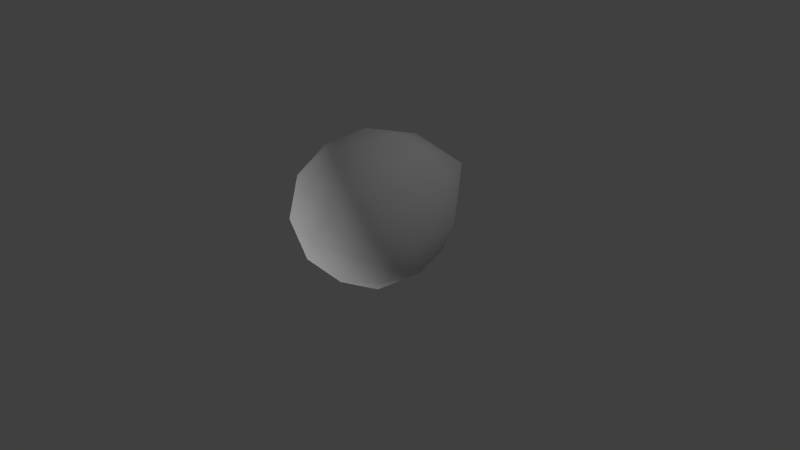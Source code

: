 # Source: stone.blend  (saved by Blender 2.75.0; exported with 4.5.12 LTS)
import bpy
from mathutils import Matrix  # noqa: F401  (used for matrix-valued properties, if any)

bpy.ops.wm.read_factory_settings(use_empty=True)
scene = bpy.context.scene
scene.name = 'Scene'

# ---- collections
col_collection_1 = bpy.data.collections.new('Collection 1'); scene.collection.children.link(col_collection_1)

# ---- images (referenced by path relative to the original .blend; pixels are not part of the script)
import os
ASSET_DIR = os.environ.get("B2B_ASSET_DIR", "")  # directory of the original .blend (textures are referenced by path, not embedded)
HERE = os.path.dirname(os.path.abspath(__file__))  # packed textures are extracted next to this script under _unpacked/

def load_image(name, relpath, width, height, colorspace="sRGB"):
    """Load a texture the original file referenced (path relative to the .blend, or extracted next to this script)."""
    p = next((c for c in (os.path.join(HERE, relpath), os.path.join(ASSET_DIR, relpath)) if relpath and os.path.exists(c)), "")
    if p:
        img = bpy.data.images.load(p, check_existing=True)
        img.name = name
    else:  # same state as the original file: an image datablock whose file is absent (Cycles renders it pink)
        img = bpy.data.images.new(name, width, height)
        img.source = "FILE"
        img.filepath = "//" + (relpath or name)
    img.colorspace_settings.name = colorspace
    return img
img_stones_generic_albedo = load_image('Stones_Generic_Albedo', '', 1024, 1024, 'sRGB')

# ---- materials (node trees are filled in below, after node groups)
mat_stone = bpy.data.materials.new('Stone')
mat_stone.alpha_threshold = 0.0
mat_stone.use_transparent_shadow = False
mat_stone.roughness = 0.5
mat_stone.specular_intensity = 0.0

# ---- material node trees

# ---- world
world_world = bpy.data.worlds.new('World'); scene.world = world_world
world_world.color = (0.05088, 0.05088, 0.05088)
world_world.use_sun_shadow = False
world_world.sun_shadow_jitter_overblur = 0.0
world_world.cycles.sampling_method = 'MANUAL'
world_world.cycles.sample_map_resolution = 256

# ---- cameras
cam_camera = bpy.data.cameras.new('Camera')
cam_camera.clip_end = 100.0
cam_camera.lens = 35.0
cam_camera.sensor_width = 32.0
cam_camera.sensor_height = 18.0
cam_camera.ortho_scale = 7.314
cam_camera.dof.focus_distance = 0.0
cam_camera.dof.aperture_fstop = 128.0

# ---- lights
light_hemi = bpy.data.lights.new('Hemi', 'SUN')
light_hemi.transmission_factor = 0.0
light_hemi.angle = 0.1993
light_hemi.energy = 1.0
light_hemi.shadow_buffer_clip_start = 0.5
light_hemi.shadow_soft_size = 0.1
light_hemi.shadow_cascade_max_distance = 1000.0
light_hemi.cycles.use_multiple_importance_sampling = False
light_lamp = bpy.data.lights.new('Lamp', 'POINT')
light_lamp.transmission_factor = 0.0
light_lamp.cutoff_distance = 30.0
light_lamp.energy = 100.0
light_lamp.shadow_buffer_clip_start = 1.001
light_lamp.shadow_soft_size = 0.1
light_lamp.shadow_maximum_resolution = 0.006
light_lamp.use_absolute_resolution = True
light_lamp.cycles.use_multiple_importance_sampling = False

# ---- meshes
me_icosphere = bpy.data.meshes.new('Icosphere')
me_icosphere.from_pydata([(0.02365, -0.04191, -0.2831), (0.7728, -0.5163, 0.1077), (-0.2764, -0.8506, 0.1407), (-0.995, 0.007896, 0.08663), (-0.2764, 0.8506, 0.1407), (0.7236, 0.5257, 0.1407), (0.3174, -0.9174, 1.054), (-0.8581, -0.4977, 0.9919), (-0.7555, 0.5446, 1.045), (0.2764, 1.008, 1.07), (0.8754, 0.2684, 1.176), (-0.05444, -0.03961, 1.714), (-0.1523, -0.518, -0.2072), (0.4355, -0.3271, -0.2072), (0.3001, -0.8018, 0.03717), (0.8506, 0.0, 0.06214), (0.4355, 0.291, -0.2072), (-0.5155, -0.01804, -0.2072), (-0.7644, -0.494, 0.02119), (-0.1523, 0.482, -0.2072), (-0.6882, 0.5, 0.06214), (0.2629, 0.809, 0.06214), (0.9931, -0.2829, 0.573), (0.9655, 0.4635, 0.6285), (0.03728, -0.9928, 0.5629), (0.7021, -0.787, 0.5113), (-1.199, -0.2822, 0.4669), (-0.664, -0.803, 0.5469), (-0.5878, 0.809, 0.5879), (-1.053, 0.33, 0.555), (0.5878, 0.9284, 0.6144), (0.0, 1.0, 0.5879), (0.6952, -0.5213, 1.174), (-0.2629, -0.8655, 1.149), (-1.004, 0.05185, 1.097), (-0.2629, 0.809, 1.114), (0.6883, 0.8814, 1.207), (0.1514, -0.6662, 1.563), (0.4007, 0.1493, 1.706), (-0.4381, -0.358, 1.478), (-0.443, 0.3195, 1.444), (0.1282, 0.6414, 1.515)], [], [(0, 13, 12), (1, 13, 15), (0, 12, 17), (0, 17, 19), (0, 19, 16), (1, 15, 22), (2, 14, 24), (3, 18, 26), (4, 20, 28), (5, 21, 30), (1, 22, 25), (2, 24, 27), (3, 26, 29), (4, 28, 31), (5, 30, 23), (6, 32, 37), (7, 33, 39), (8, 34, 40), (9, 35, 41), (10, 36, 38), (38, 41, 11), (38, 36, 41), (36, 9, 41), (41, 40, 11), (41, 35, 40), (35, 8, 40), (40, 39, 11), (40, 34, 39), (34, 7, 39), (39, 37, 11), (39, 33, 37), (33, 6, 37), (37, 38, 11), (37, 32, 38), (32, 10, 38), (23, 36, 10), (23, 30, 36), (30, 9, 36), (31, 35, 9), (31, 28, 35), (28, 8, 35), (29, 34, 8), (29, 26, 34), (26, 7, 34), (27, 33, 7), (27, 24, 33), (24, 6, 33), (25, 32, 6), (25, 22, 32), (22, 10, 32), (30, 31, 9), (30, 21, 31), (21, 4, 31), (28, 29, 8), (28, 20, 29), (20, 3, 29), (26, 27, 7), (26, 18, 27), (18, 2, 27), (24, 25, 6), (24, 14, 25), (14, 1, 25), (22, 23, 10), (22, 15, 23), (15, 5, 23), (16, 21, 5), (16, 19, 21), (19, 4, 21), (19, 20, 4), (19, 17, 20), (17, 3, 20), (17, 18, 3), (17, 12, 18), (12, 2, 18), (15, 16, 5), (15, 13, 16), (13, 0, 16), (12, 14, 2), (12, 13, 14), (13, 1, 14)])
me_icosphere.polygons.foreach_set('use_smooth', [True] * 80)
_uv = me_icosphere.uv_layers.new(name='UVMap')
_uv.uv.foreach_set('vector', [0.2023, 0.2884, 0.5815, 0.0, 0.3693, 0.3564, 0.6043, 0.1755, 0.5815, 0.0, 0.7136, 0.2549, 0.2023, 0.2884, 0.3693, 0.3564, 0.2813, 0.7027, 0.2023, 0.2884, 0.2813, 0.7027, 0.1042, 0.7063, 0.2023, 0.2884, 0.1042, 0.7063, 0.01354, 0.3516, 0.6043, 0.1755, 0.7136, 0.2549, 0.6408, 0.3382, 0.4308, 0.4542, 0.4793, 0.2358, 0.4949, 0.438, 0.3299, 0.8383, 0.3725, 0.648, 0.397, 0.8124, 0.849, 0.8513, 1.0, 0.9455, 0.7717, 1.0, 0.7601, 0.4543, 0.8089, 0.6396, 0.742, 0.6304, 0.6043, 0.1755, 0.6408, 0.3382, 0.5654, 0.3061, 0.4308, 0.4542, 0.4949, 0.438, 0.4458, 0.6259, 0.3299, 0.8383, 0.397, 0.8124, 0.3893, 0.9948, 0.849, 0.8513, 0.7717, 1.0, 0.7611, 0.8031, 0.7601, 0.4543, 0.742, 0.6304, 0.7075, 0.4823, 0.5437, 0.4753, 0.5943, 0.4745, 0.5606, 0.589, 0.4761, 0.7562, 0.5132, 0.5982, 0.5416, 0.7282, 0.5944, 0.9741, 0.496, 0.8971, 0.5952, 0.84, 0.7123, 0.7425, 0.6798, 0.8718, 0.6546, 0.7538, 0.6616, 0.5447, 0.6988, 0.6486, 0.6235, 0.6545, 0.6235, 0.6545, 0.6546, 0.7538, 0.5899, 0.712, 0.6235, 0.6545, 0.6988, 0.6486, 0.6546, 0.7538, 0.6988, 0.6486, 0.7123, 0.7425, 0.6546, 0.7538, 0.6546, 0.7538, 0.5952, 0.84, 0.5899, 0.712, 0.6546, 0.7538, 0.6798, 0.8718, 0.5952, 0.84, 0.6798, 0.8718, 0.5944, 0.9741, 0.5952, 0.84, 0.5952, 0.84, 0.5416, 0.7282, 0.5899, 0.712, 0.5952, 0.84, 0.496, 0.8971, 0.5416, 0.7282, 0.496, 0.8971, 0.4761, 0.7562, 0.5416, 0.7282, 0.5416, 0.7282, 0.5606, 0.589, 0.5899, 0.712, 0.5416, 0.7282, 0.5132, 0.5982, 0.5606, 0.589, 0.5132, 0.5982, 0.5437, 0.4753, 0.5606, 0.589, 0.5606, 0.589, 0.6235, 0.6545, 0.5899, 0.712, 0.5606, 0.589, 0.5943, 0.4745, 0.6235, 0.6545, 0.5943, 0.4745, 0.6616, 0.5447, 0.6235, 0.6545, 0.7075, 0.4823, 0.6988, 0.6486, 0.6616, 0.5447, 0.7075, 0.4823, 0.742, 0.6304, 0.6988, 0.6486, 0.742, 0.6304, 0.7123, 0.7425, 0.6988, 0.6486, 0.7611, 0.8031, 0.6798, 0.8718, 0.7123, 0.7425, 0.7611, 0.8031, 0.7717, 1.0, 0.6798, 0.8718, 0.7717, 1.0, 0.5944, 0.9741, 0.6798, 0.8718, 0.3893, 0.9948, 0.496, 0.8971, 0.5944, 0.9741, 0.3893, 0.9948, 0.397, 0.8124, 0.496, 0.8971, 0.397, 0.8124, 0.4761, 0.7562, 0.496, 0.8971, 0.4458, 0.6259, 0.5132, 0.5982, 0.4761, 0.7562, 0.4458, 0.6259, 0.4949, 0.438, 0.5132, 0.5982, 0.4949, 0.438, 0.5437, 0.4753, 0.5132, 0.5982, 0.5654, 0.3061, 0.5943, 0.4745, 0.5437, 0.4753, 0.5654, 0.3061, 0.6408, 0.3382, 0.5943, 0.4745, 0.6408, 0.3382, 0.6616, 0.5447, 0.5943, 0.4745, 0.742, 0.6304, 0.7611, 0.8031, 0.7123, 0.7425, 0.742, 0.6304, 0.8089, 0.6396, 0.7611, 0.8031, 0.8089, 0.6396, 0.849, 0.8513, 0.7611, 0.8031, 0.7717, 1.0, 0.3893, 0.9948, 0.5944, 0.9741, 0.7717, 1.0, 1.0, 0.9455, 0.3893, 0.9948, 0.1911, 0.9455, 0.3299, 0.8383, 0.3893, 0.9948, 0.397, 0.8124, 0.4458, 0.6259, 0.4761, 0.7562, 0.397, 0.8124, 0.3725, 0.648, 0.4458, 0.6259, 0.3725, 0.648, 0.4308, 0.4542, 0.4458, 0.6259, 0.4949, 0.438, 0.5654, 0.3061, 0.5437, 0.4753, 0.4949, 0.438, 0.4793, 0.2358, 0.5654, 0.3061, 0.4793, 0.2358, 0.6043, 0.1755, 0.5654, 0.3061, 0.6408, 0.3382, 0.7075, 0.4823, 0.6616, 0.5447, 0.6408, 0.3382, 0.7136, 0.2549, 0.7075, 0.4823, 0.7136, 0.2549, 0.7601, 0.4543, 0.7075, 0.4823, 0.8225, 0.3516, 0.8089, 0.6396, 0.7601, 0.4543, 0.01354, 0.3516, 0.1042, 0.7063, 0.0, 0.6396, 0.1042, 0.7063, 0.0401, 0.8513, 0.0, 0.6396, 0.1042, 0.7063, 0.1911, 0.9455, 0.0401, 0.8513, 0.1042, 0.7063, 0.2813, 0.7027, 0.1911, 0.9455, 0.2813, 0.7027, 0.3299, 0.8383, 0.1911, 0.9455, 0.2813, 0.7027, 0.3725, 0.648, 0.3299, 0.8383, 0.2813, 0.7027, 0.3693, 0.3564, 0.3725, 0.648, 0.3693, 0.3564, 0.4308, 0.4542, 0.3725, 0.648, 0.7136, 0.2549, 0.8225, 0.3516, 0.7601, 0.4543, 0.7136, 0.2549, 0.5815, 0.0, 0.8225, 0.3516, 0.5815, 0.0, 0.2023, 0.2884, 0.8225, 0.3516, 0.3693, 0.3564, 0.4793, 0.2358, 0.4308, 0.4542, 0.3693, 0.3564, 0.5815, 0.0, 0.4793, 0.2358, 0.5815, 0.0, 0.6043, 0.1755, 0.4793, 0.2358])
me_icosphere.materials.append(mat_stone)
me_icosphere.use_remesh_preserve_volume = False
me_icosphere.use_remesh_preserve_attributes = False
me_icosphere.use_mirror_vertex_groups = False
me_icosphere.update()

# ---- objects
ob_hemi = bpy.data.objects.new('Hemi', light_hemi)
ob_icosphere = bpy.data.objects.new('Icosphere', me_icosphere)
ob_lamp = bpy.data.objects.new('Lamp', light_lamp)
ob_camera = bpy.data.objects.new('Camera', cam_camera)

# ---- transforms, parenting, visibility, modifiers, constraints
ob_hemi.location = (-1.416, -1.606, 3.202)
ob_hemi.rotation_euler = (2.146, -0.501, -0.9235)
ob_hemi.lineart.crease_threshold = 0.0
ob_icosphere.location = (0.0, 0.0, 0.0)
ob_icosphere.lineart.crease_threshold = 0.0
ob_lamp.location = (4.076, 1.005, 5.904)
ob_lamp.rotation_euler = (0.6503, 0.05522, 1.866)
ob_lamp.lock_rotations_4d = False
ob_lamp.empty_display_type = 'ARROWS'
ob_lamp.color = (0.0, 0.0, 0.0, 0.0)
ob_lamp.lineart.crease_threshold = 0.0
ob_camera.location = (7.481, -6.508, 5.344)
ob_camera.rotation_euler = (1.109, 0.01082, 0.8149)
ob_camera.lock_rotations_4d = False
ob_camera.empty_display_type = 'ARROWS'
ob_camera.color = (0.0, 0.0, 0.0, 0.0)
ob_camera.display_type = 'WIRE'
ob_camera.lineart.crease_threshold = 0.0

# ---- collection membership
col_collection_1.objects.link(ob_hemi)
col_collection_1.objects.link(ob_icosphere)
col_collection_1.objects.link(ob_lamp)
col_collection_1.objects.link(ob_camera)

# ---- scene / render settings (as saved in the file)
scene.camera = ob_camera
scene.frame_start = 1; scene.frame_end = 250; scene.frame_set(1)
scene.render.engine = 'BLENDER_EEVEE_NEXT'
scene.render.resolution_percentage = 50
scene.render.dither_intensity = 0.0
scene.cycles.use_denoising = False
scene.cycles.samples = 10
scene.cycles.sampling_pattern = 'TABULATED_SOBOL'
scene.cycles.light_sampling_threshold = 0.0
scene.cycles.use_adaptive_sampling = False
scene.cycles.use_light_tree = False
scene.cycles.blur_glossy = 0.0
scene.cycles.pixel_filter_type = 'GAUSSIAN'
scene.cycles.sample_clamp_indirect = 0.0
scene.view_settings.view_transform = 'Standard'
bpy.context.view_layer.update()
